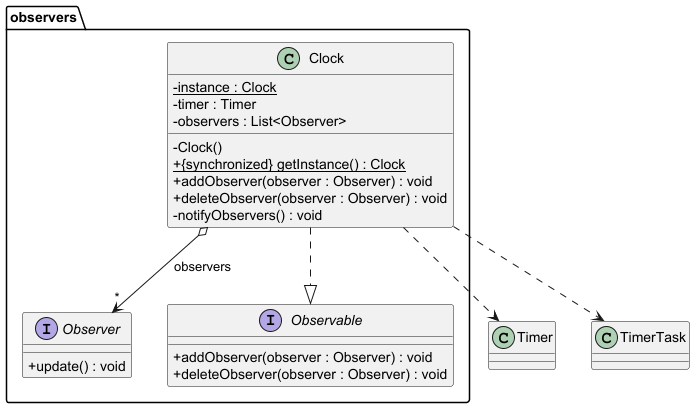

The diagram above was rendered by PlantUML. Its source (embedded in the PNG):
@startuml

skinparam classAttributeIconSize 0

package observers {

    interface Observer {
        +update() : void
    }

    interface Observable {
        +addObserver(observer : Observer) : void
        +deleteObserver(observer : Observer) : void
    }

    class Clock {
        -{static} instance : Clock
        -timer : Timer
        -observers : List<Observer>

        -Clock()
        +{static} {synchronized} getInstance() : Clock
        +addObserver(observer : Observer) : void
        +deleteObserver(observer : Observer) : void
        -notifyObservers() : void
    }
}

Clock ..|> Observable
Clock o--> "*" Observer : "observers"
Clock ..> Timer
Clock ..> TimerTask

@enduml